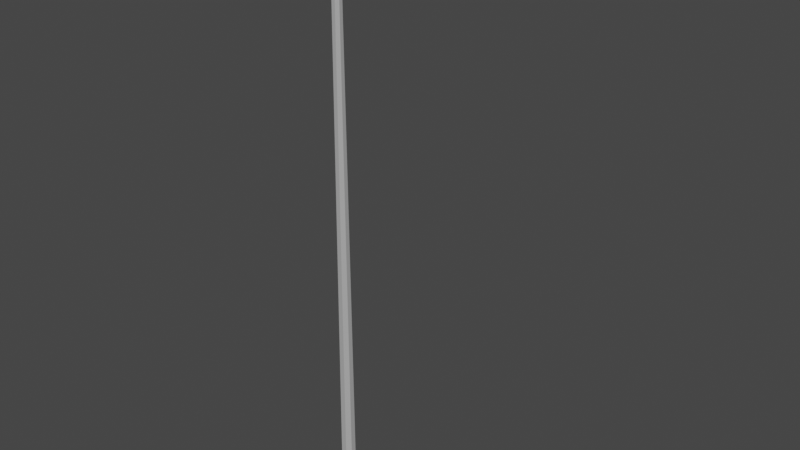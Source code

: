 # Source: LightPole.blend  (saved by Blender 2.82.7; exported with 4.5.12 LTS)
import bpy
from mathutils import Matrix  # noqa: F401  (used for matrix-valued properties, if any)

bpy.ops.wm.read_factory_settings(use_empty=True)
scene = bpy.context.scene
scene.name = 'Scene'

# ---- collections
col_collection = bpy.data.collections.new('Collection'); scene.collection.children.link(col_collection)

# ---- materials (node trees are filled in below, after node groups)
mat_pole = bpy.data.materials.new('Pole')
mat_pole.use_transparent_shadow = False
mat_frame = bpy.data.materials.new('Frame')
mat_frame.use_transparent_shadow = False
mat_light = bpy.data.materials.new('Light')
mat_light.use_transparent_shadow = False

# ---- material node trees
mat_pole.use_nodes = True; mat_pole.node_tree.nodes.clear()
_N = mat_pole.node_tree.nodes; _L = mat_pole.node_tree.links
n0 = _N.new('ShaderNodeOutputMaterial'); n0.name = 'Material Output'; n0.location = (300, 300)
n1 = _N.new('ShaderNodeBsdfPrincipled'); n1.name = 'Principled BSDF'; n1.location = (10, 300)
n1.distribution = 'GGX'
n1.subsurface_method = 'BURLEY'
n1.inputs[0].default_value = (0.4292, 0.4292, 0.4292, 1.0)
n1.inputs[3].default_value = 1.45
n1.inputs[27].default_value = (0.0, 0.0, 0.0, 1.0)
n1.inputs[28].default_value = 1.0
_L.new(n1.outputs[0], n0.inputs[0])
n0.is_active_output = True
mat_frame.use_nodes = True; mat_frame.node_tree.nodes.clear()
_N = mat_frame.node_tree.nodes; _L = mat_frame.node_tree.links
n0 = _N.new('ShaderNodeOutputMaterial'); n0.name = 'Material Output'; n0.location = (300, 300)
n1 = _N.new('ShaderNodeBsdfPrincipled'); n1.name = 'Principled BSDF'; n1.location = (10, 300)
n1.distribution = 'GGX'
n1.subsurface_method = 'BURLEY'
n1.inputs[0].default_value = (0.01467, 0.01467, 0.01467, 1.0)
n1.inputs[3].default_value = 1.45
n1.inputs[27].default_value = (0.0, 0.0, 0.0, 1.0)
n1.inputs[28].default_value = 1.0
_L.new(n1.outputs[0], n0.inputs[0])
n0.is_active_output = True
mat_light.use_nodes = True; mat_light.node_tree.nodes.clear()
_N = mat_light.node_tree.nodes; _L = mat_light.node_tree.links
n0 = _N.new('ShaderNodeOutputMaterial'); n0.name = 'Material Output'; n0.location = (300, 300)
n1 = _N.new('ShaderNodeBsdfPrincipled'); n1.name = 'Principled BSDF'; n1.location = (10, 300)
n1.distribution = 'GGX'
n1.subsurface_method = 'BURLEY'
n1.inputs[0].default_value = (0.8, 0.6803, 0.1781, 1.0)
n1.inputs[3].default_value = 1.45
n1.inputs[27].default_value = (0.0, 0.0, 0.0, 1.0)
n1.inputs[28].default_value = 1.0
_L.new(n1.outputs[0], n0.inputs[0])
n0.is_active_output = True

# ---- world
world_world = bpy.data.worlds.new('World'); scene.world = world_world
world_world.use_nodes = True; world_world.node_tree.nodes.clear()
_N = world_world.node_tree.nodes; _L = world_world.node_tree.links
n0 = _N.new('ShaderNodeOutputWorld'); n0.name = 'World Output'; n0.location = (300, 300)
n1 = _N.new('ShaderNodeBackground'); n1.name = 'Background'; n1.location = (10, 300)
n1.inputs[0].default_value = (0.05088, 0.05088, 0.05088, 1.0)
_L.new(n1.outputs[0], n0.inputs[0])
n0.is_active_output = True
world_world.color = (0.05088, 0.05088, 0.05088)
world_world.use_sun_shadow = False
world_world.sun_shadow_jitter_overblur = 0.0

# ---- meshes
me_cylinder = bpy.data.meshes.new('Cylinder')
me_cylinder.from_pydata([(0.03897, -1.553, -0.04093), (0.03253, 1.553, -0.02554), (0.0629, -1.553, -0.01683), (0.04745, 1.553, -0.01051), (0.06278, -1.553, 0.01714), (0.04738, 1.553, 0.01068), (0.03867, -1.553, 0.04107), (0.03234, 1.553, 0.02561), (0.004706, -1.553, 0.04094), (0.01115, 1.553, 0.02553), (-0.01922, -1.553, 0.01684), (-0.003776, 1.553, 0.01049), (-0.0191, -1.553, -0.01713), (-0.003699, 1.553, -0.01069), (0.005006, -1.553, -0.04106), (0.01134, 1.553, -0.02562), (0.04749, 1.547, -0.01052), (0.04741, 1.547, 0.0107), (0.04757, 1.529, -0.01056), (0.0475, 1.529, 0.01073), (0.04826, 1.39, -0.01084), (0.04818, 1.39, 0.01102), (0.04837, 1.368, -0.01088), (0.04829, 1.368, 0.01107), (0.02184, 1.553, -5.621e-06), (0.02184, -1.553, 5.623e-06), (0.7071, 1.86, -0.008078), (0.707, 1.86, 0.01314), (0.7072, 1.842, -0.008114), (0.7071, 1.842, 0.01317), (0.2609, 1.63, -0.009766), (0.2608, 1.63, 0.01152), (0.2871, 1.642, -0.009669), (0.2871, 1.642, 0.01162), (0.2608, 1.648, -0.00973), (0.2607, 1.648, 0.01148), (0.7072, 1.873, -0.02788), (0.7069, 1.873, 0.03306), (0.7073, 1.831, -0.03469), (0.707, 1.831, 0.03974), (0.8637, 1.89, -0.03459), (0.8832, 1.831, -0.0428), (0.8634, 1.89, 0.04081), (0.8828, 1.831, 0.04914)], [], [(16, 3, 5, 17), (9, 7, 24, 11), (2, 4, 25, 0), (1, 15, 24, 3), (10, 12, 25, 8), (32, 34, 26, 28), (1, 3, 16, 18), (20, 18, 19, 21), (20, 22, 1, 18), (13, 11, 24, 15), (14, 0, 25, 12), (6, 8, 25, 4), (5, 3, 24, 7), (22, 20, 30, 32), (0, 1, 22, 2), (2, 22, 23, 4), (4, 23, 7, 6), (6, 7, 9, 8), (8, 9, 11, 10), (10, 11, 13, 12), (12, 13, 15, 14), (14, 15, 1, 0), (34, 35, 27, 26), (33, 32, 28, 29), (35, 33, 29, 27), (26, 27, 37, 36), (20, 21, 31, 30), (23, 22, 32, 33), (21, 23, 33, 31), (35, 31, 33), (30, 34, 32), (18, 16, 34, 30), (16, 17, 35, 34), (19, 18, 30, 31), (17, 19, 31, 35), (27, 29, 39, 37), (42, 40, 36, 37), (38, 41, 43, 39), (29, 28, 38, 39), (28, 26, 36, 38), (38, 36, 40, 41), (42, 43, 41, 40), (37, 39, 43, 42), (19, 17, 5, 7), (23, 21, 19, 7)])
me_cylinder.polygons.foreach_set('material_index', [0, 0, 0, 0, 0, 0, 0, 0, 0, 0, 0, 0, 0, 0, 0, 0, 0, 0, 0, 0, 0, 0, 0, 0, 0, 1, 0, 0, 0, 0, 0, 0, 0, 0, 0, 1, 1, 2, 1, 1, 1, 1, 1, 0, 0])
_uv = me_cylinder.uv_layers.new(name='UVMap')
_uv.uv.foreach_set('vector', [0.875, 0.999, 0.875, 1.0, 0.75, 1.0, 0.75, 0.999, 0.25, 0.01, 0.4197, 0.08029, 0.25, 0.25, 0.08029, 0.08029, 0.9197, 0.4197, 0.99, 0.25, 0.75, 0.25, 0.75, 0.49, 0.25, 0.49, 0.08029, 0.4197, 0.25, 0.25, 0.4197, 0.4197, 0.5803, 0.08029, 0.51, 0.25, 0.75, 0.25, 0.75, 0.01, 0.875, 0.9961, 0.875, 0.999, 0.875, 0.999, 0.875, 0.9961, 1.0, 1.0, 0.875, 1.0, 0.875, 0.999, 0.875, 0.9961, 0.875, 0.9738, 0.875, 0.9961, 0.75, 0.9961, 0.75, 0.9738, 0.875, 0.9738, 0.875, 0.9702, 1.0, 0.9961, 0.875, 0.9961, 0.01, 0.25, 0.08029, 0.08029, 0.25, 0.25, 0.08029, 0.4197, 0.5803, 0.4197, 0.75, 0.49, 0.75, 0.25, 0.51, 0.25, 0.9197, 0.08029, 0.75, 0.01, 0.75, 0.25, 0.99, 0.25, 0.49, 0.25, 0.4197, 0.4197, 0.25, 0.25, 0.4197, 0.08029, 0.875, 0.9702, 0.875, 0.9738, 0.875, 0.9738, 0.875, 0.9702, 1.0, 0.5, 1.0, 0.9702, 0.875, 0.9702, 0.875, 0.5, 0.875, 0.5, 0.875, 0.9702, 0.75, 0.9702, 0.75, 0.5, 0.75, 0.5, 0.75, 0.9702, 0.625, 0.9702, 0.625, 0.5, 0.625, 0.5, 0.625, 0.9702, 0.5, 0.9702, 0.5, 0.5, 0.5, 0.5, 0.5, 0.9702, 0.375, 0.9702, 0.375, 0.5, 0.375, 0.5, 0.375, 0.9702, 0.25, 0.9702, 0.25, 0.5, 0.25, 0.5, 0.25, 0.9702, 0.125, 0.9702, 0.125, 0.5, 0.125, 0.5, 0.125, 0.9702, 0.0, 0.9702, 0.0, 0.5, 0.875, 0.999, 0.75, 0.999, 0.75, 0.999, 0.875, 0.999, 0.75, 0.9961, 0.875, 0.9961, 0.875, 0.9961, 0.75, 0.9961, 0.75, 0.999, 0.75, 0.9961, 0.75, 0.9961, 0.75, 0.999, 0.875, 0.999, 0.75, 0.999, 0.75, 0.999, 0.875, 0.999, 0.875, 0.9738, 0.75, 0.9738, 0.75, 0.9738, 0.875, 0.9738, 0.75, 0.9702, 0.875, 0.9702, 0.875, 0.9702, 0.75, 0.9702, 0.75, 0.9738, 0.75, 0.9702, 0.75, 0.9702, 0.75, 0.9738, 0.75, 0.999, 0.75, 0.9961, 0.75, 0.9961, 0.875, 0.9961, 0.875, 0.999, 0.875, 0.9961, 0.875, 0.9961, 0.875, 0.999, 0.875, 0.999, 0.875, 0.9961, 0.875, 0.999, 0.75, 0.999, 0.75, 0.999, 0.875, 0.999, 0.75, 0.9961, 0.875, 0.9961, 0.875, 0.9961, 0.75, 0.9961, 0.75, 0.999, 0.75, 0.9961, 0.75, 0.9961, 0.75, 0.999, 0.75, 0.999, 0.75, 0.9961, 0.75, 0.9961, 0.75, 0.999, 0.75, 0.999, 0.875, 0.999, 0.875, 0.999, 0.75, 0.999, 0.875, 0.9961, 0.875, 0.9961, 0.75, 0.9961, 0.75, 0.9961, 0.75, 0.9961, 0.875, 0.9961, 0.875, 0.9961, 0.75, 0.9961, 0.875, 0.9961, 0.875, 0.999, 0.875, 0.999, 0.875, 0.9961, 0.875, 0.9961, 0.875, 0.999, 0.875, 0.999, 0.875, 0.9961, 0.75, 0.999, 0.75, 0.9961, 0.875, 0.9961, 0.875, 0.999, 0.75, 0.999, 0.75, 0.9961, 0.75, 0.9961, 0.75, 0.999, 0.75, 0.9961, 0.75, 0.999, 0.75, 1.0, 0.625, 0.9961, 0.75, 0.9702, 0.75, 0.9738, 0.75, 0.9961, 0.625, 0.9702])
me_cylinder.materials.append(mat_pole)
me_cylinder.materials.append(mat_frame)
me_cylinder.materials.append(mat_light)
me_cylinder.use_remesh_fix_poles = True
me_cylinder.use_remesh_preserve_attributes = False
me_cylinder.use_mirror_vertex_groups = False
me_cylinder.update()

# ---- objects
ob_cylinder = bpy.data.objects.new('Cylinder', me_cylinder)

# ---- transforms, parenting, visibility, modifiers, constraints
ob_cylinder.location = (0.0, 0.0, -0.1367)
ob_cylinder.rotation_euler = (1.571, -0.0, 0.0)
ob_cylinder.lineart.crease_threshold = 0.0

# ---- collection membership
col_collection.objects.link(ob_cylinder)

# ---- scene / render settings (as saved in the file)
scene.frame_start = 1; scene.frame_end = 250; scene.frame_set(1)
scene.render.engine = 'BLENDER_EEVEE_NEXT'
scene.cycles.use_denoising = False
scene.cycles.samples = 128
scene.cycles.sampling_pattern = 'TABULATED_SOBOL'
scene.cycles.use_adaptive_sampling = False
scene.cycles.use_light_tree = False
scene.view_settings.view_transform = 'Filmic'
bpy.context.view_layer.update()

# ---- added for rendering (the .blend has no active camera and no usable light): camera, sun
cam_auto = bpy.data.cameras.new('AutoCamera')
cam_auto.lens = 50.0
cam_auto.sensor_width = 36.0
cam_auto.clip_end = 1000.0
ob_auto_camera = bpy.data.objects.new('AutoCamera', cam_auto)
scene.collection.objects.link(ob_auto_camera)
ob_auto_camera.location = (3.72671, -3.95686, 2.66777)
ob_auto_camera.rotation_euler = (1.09748, -7.21219e-08, 0.694738)
scene.camera = ob_auto_camera
light_auto_sun = bpy.data.lights.new('AutoSun', 'SUN')
light_auto_sun.energy = 3.0
light_auto_sun.angle = 0.0523599
ob_auto_sun = bpy.data.objects.new('AutoSun', light_auto_sun)
scene.collection.objects.link(ob_auto_sun)
ob_auto_sun.rotation_euler = (0.872665, 0.174533, 0.523599)
bpy.context.view_layer.update()
